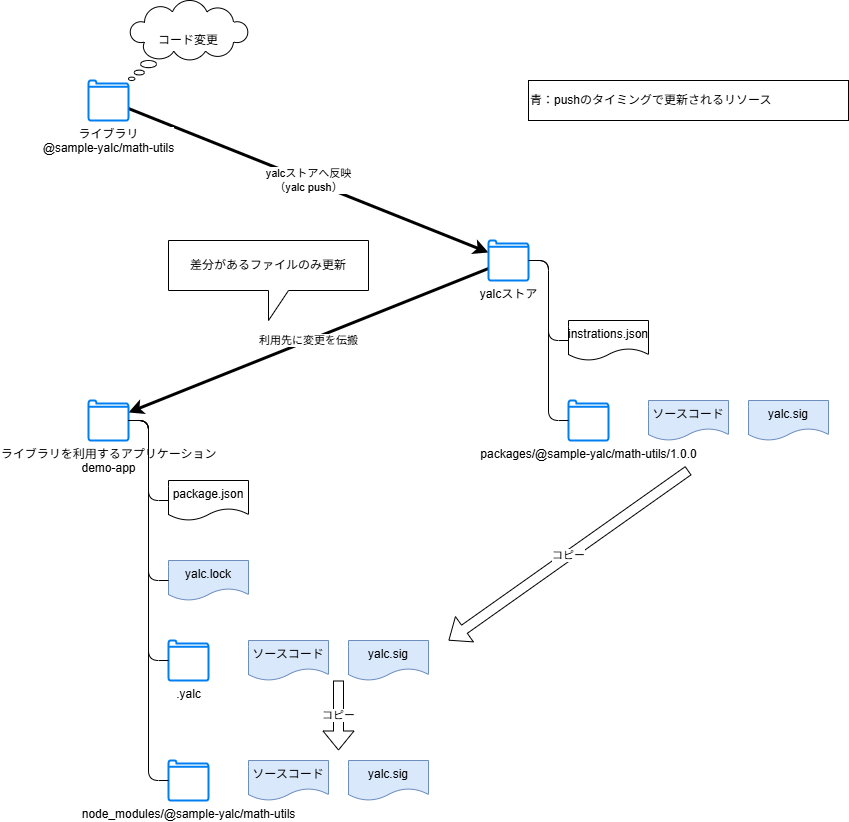

The diagram above was exported from draw.io. Its source (the exported page's mxGraphModel, read from the mxfile embedded in the PNG):
<mxGraphModel dx="1486" dy="1548" grid="1" gridSize="10" guides="1" tooltips="1" connect="1" arrows="1" fold="1" page="1" pageScale="1" pageWidth="850" pageHeight="1100" background="#ffffff" math="0" shadow="0">
  <root>
    <mxCell id="0" />
    <mxCell id="1" parent="0" />
    <mxCell id="24rC3kSL2bTuqVy9EpZE-3" value="&lt;div&gt;yalcストアへ反映&lt;/div&gt;（yalc push）" style="edgeStyle=none;html=1;strokeWidth=3;" parent="1" source="24rC3kSL2bTuqVy9EpZE-1" target="24rC3kSL2bTuqVy9EpZE-2" edge="1">
      <mxGeometry relative="1" as="geometry" />
    </mxCell>
    <mxCell id="24rC3kSL2bTuqVy9EpZE-1" value="ライブラリ&lt;div&gt;@sample-yalc/math-utils&lt;/div&gt;" style="html=1;verticalLabelPosition=bottom;align=center;labelBackgroundColor=#ffffff;verticalAlign=top;strokeWidth=2;strokeColor=#0080F0;shadow=0;dashed=0;shape=mxgraph.ios7.icons.folder;" parent="1" vertex="1">
      <mxGeometry width="40" height="40" as="geometry" />
    </mxCell>
    <mxCell id="24rC3kSL2bTuqVy9EpZE-9" value="&lt;div&gt;利用先に変更を伝搬&lt;/div&gt;" style="edgeStyle=none;html=1;strokeWidth=3;" parent="1" source="24rC3kSL2bTuqVy9EpZE-2" target="24rC3kSL2bTuqVy9EpZE-22" edge="1">
      <mxGeometry relative="1" as="geometry" />
    </mxCell>
    <mxCell id="24rC3kSL2bTuqVy9EpZE-17" style="edgeStyle=orthogonalEdgeStyle;html=1;endArrow=none;endFill=0;" parent="1" source="24rC3kSL2bTuqVy9EpZE-2" target="24rC3kSL2bTuqVy9EpZE-6" edge="1">
      <mxGeometry relative="1" as="geometry">
        <Array as="points">
          <mxPoint x="460" y="180" />
          <mxPoint x="460" y="260" />
        </Array>
      </mxGeometry>
    </mxCell>
    <mxCell id="24rC3kSL2bTuqVy9EpZE-2" value="&lt;div&gt;yalcストア&lt;/div&gt;" style="html=1;verticalLabelPosition=bottom;align=center;labelBackgroundColor=#ffffff;verticalAlign=top;strokeWidth=2;strokeColor=#0080F0;shadow=0;dashed=0;shape=mxgraph.ios7.icons.folder;" parent="1" vertex="1">
      <mxGeometry x="400" y="160" width="40" height="40" as="geometry" />
    </mxCell>
    <mxCell id="24rC3kSL2bTuqVy9EpZE-4" value=".yalc" style="html=1;verticalLabelPosition=bottom;align=center;labelBackgroundColor=#ffffff;verticalAlign=top;strokeWidth=2;shadow=0;dashed=0;shape=mxgraph.ios7.icons.folder;strokeColor=#0080F0;" parent="1" vertex="1">
      <mxGeometry x="80" y="560" width="40" height="40" as="geometry" />
    </mxCell>
    <mxCell id="24rC3kSL2bTuqVy9EpZE-6" value="instrations.json" style="shape=document;whiteSpace=wrap;html=1;boundedLbl=1;" parent="1" vertex="1">
      <mxGeometry x="480" y="240" width="80" height="40" as="geometry" />
    </mxCell>
    <mxCell id="24rC3kSL2bTuqVy9EpZE-7" value="yalc.sig" style="shape=document;whiteSpace=wrap;html=1;boundedLbl=1;fillColor=#dae8fc;strokeColor=#6c8ebf;" parent="1" vertex="1">
      <mxGeometry x="660" y="320" width="80" height="40" as="geometry" />
    </mxCell>
    <mxCell id="24rC3kSL2bTuqVy9EpZE-8" value="node_modules/@sample-yalc/math-utils" style="html=1;verticalLabelPosition=bottom;align=center;labelBackgroundColor=#ffffff;verticalAlign=top;strokeWidth=2;shadow=0;dashed=0;shape=mxgraph.ios7.icons.folder;strokeColor=#0080F0;" parent="1" vertex="1">
      <mxGeometry x="80" y="680" width="40" height="40" as="geometry" />
    </mxCell>
    <mxCell id="24rC3kSL2bTuqVy9EpZE-11" value="ソースコード" style="shape=document;whiteSpace=wrap;html=1;boundedLbl=1;fillColor=#dae8fc;strokeColor=#6c8ebf;" parent="1" vertex="1">
      <mxGeometry x="560" y="320" width="80" height="40" as="geometry" />
    </mxCell>
    <mxCell id="24rC3kSL2bTuqVy9EpZE-12" value="yalc.sig" style="shape=document;whiteSpace=wrap;html=1;boundedLbl=1;fillColor=#dae8fc;strokeColor=#6c8ebf;" parent="1" vertex="1">
      <mxGeometry x="260" y="560" width="80" height="40" as="geometry" />
    </mxCell>
    <mxCell id="24rC3kSL2bTuqVy9EpZE-13" value="ソースコード" style="shape=document;whiteSpace=wrap;html=1;boundedLbl=1;fillColor=#dae8fc;strokeColor=#6c8ebf;" parent="1" vertex="1">
      <mxGeometry x="160" y="560" width="80" height="40" as="geometry" />
    </mxCell>
    <mxCell id="24rC3kSL2bTuqVy9EpZE-14" value="yalc.sig" style="shape=document;whiteSpace=wrap;html=1;boundedLbl=1;fillColor=#dae8fc;strokeColor=#6c8ebf;" parent="1" vertex="1">
      <mxGeometry x="260" y="680" width="80" height="40" as="geometry" />
    </mxCell>
    <mxCell id="24rC3kSL2bTuqVy9EpZE-15" value="ソースコード" style="shape=document;whiteSpace=wrap;html=1;boundedLbl=1;fillColor=#dae8fc;strokeColor=#6c8ebf;" parent="1" vertex="1">
      <mxGeometry x="160" y="680" width="80" height="40" as="geometry" />
    </mxCell>
    <mxCell id="24rC3kSL2bTuqVy9EpZE-16" value="&lt;div&gt;packages/@sample-yalc/math-utils/1.0.0&lt;/div&gt;&lt;div&gt;&lt;br&gt;&lt;/div&gt;" style="html=1;verticalLabelPosition=bottom;align=center;labelBackgroundColor=#ffffff;verticalAlign=top;strokeWidth=2;shadow=0;dashed=0;shape=mxgraph.ios7.icons.folder;strokeColor=#0080F0;" parent="1" vertex="1">
      <mxGeometry x="480" y="320" width="40" height="40" as="geometry" />
    </mxCell>
    <mxCell id="24rC3kSL2bTuqVy9EpZE-18" style="edgeStyle=orthogonalEdgeStyle;html=1;endArrow=none;endFill=0;" parent="1" source="24rC3kSL2bTuqVy9EpZE-2" target="24rC3kSL2bTuqVy9EpZE-16" edge="1">
      <mxGeometry relative="1" as="geometry">
        <mxPoint x="430" y="210" as="sourcePoint" />
        <mxPoint x="450" y="270" as="targetPoint" />
        <Array as="points">
          <mxPoint x="460" y="180" />
          <mxPoint x="460" y="340" />
        </Array>
      </mxGeometry>
    </mxCell>
    <mxCell id="24rC3kSL2bTuqVy9EpZE-22" value="ライブラリを利用するアプリケーション&lt;div&gt;demo-app&lt;/div&gt;" style="html=1;verticalLabelPosition=bottom;align=center;labelBackgroundColor=#ffffff;verticalAlign=top;strokeWidth=2;strokeColor=#0080F0;shadow=0;dashed=0;shape=mxgraph.ios7.icons.folder;" parent="1" vertex="1">
      <mxGeometry y="320" width="40" height="40" as="geometry" />
    </mxCell>
    <mxCell id="24rC3kSL2bTuqVy9EpZE-23" style="edgeStyle=orthogonalEdgeStyle;html=1;endArrow=none;endFill=0;" parent="1" source="24rC3kSL2bTuqVy9EpZE-22" target="24rC3kSL2bTuqVy9EpZE-8" edge="1">
      <mxGeometry relative="1" as="geometry">
        <mxPoint x="450" y="190" as="sourcePoint" />
        <mxPoint x="490" y="350" as="targetPoint" />
        <Array as="points">
          <mxPoint x="60" y="340" />
          <mxPoint x="60" y="700" />
        </Array>
      </mxGeometry>
    </mxCell>
    <mxCell id="24rC3kSL2bTuqVy9EpZE-24" style="edgeStyle=orthogonalEdgeStyle;html=1;endArrow=none;endFill=0;" parent="1" source="24rC3kSL2bTuqVy9EpZE-22" target="24rC3kSL2bTuqVy9EpZE-4" edge="1">
      <mxGeometry relative="1" as="geometry">
        <mxPoint x="-50" y="290" as="sourcePoint" />
        <mxPoint x="30" y="450" as="targetPoint" />
        <Array as="points">
          <mxPoint x="60" y="340" />
          <mxPoint x="60" y="580" />
        </Array>
      </mxGeometry>
    </mxCell>
    <mxCell id="24rC3kSL2bTuqVy9EpZE-25" value="コピー" style="shape=flexArrow;endArrow=classic;html=1;" parent="1" edge="1">
      <mxGeometry width="50" height="50" relative="1" as="geometry">
        <mxPoint x="600" y="390" as="sourcePoint" />
        <mxPoint x="360" y="560" as="targetPoint" />
      </mxGeometry>
    </mxCell>
    <mxCell id="24rC3kSL2bTuqVy9EpZE-26" value="コピー" style="shape=flexArrow;endArrow=classic;html=1;" parent="1" edge="1">
      <mxGeometry width="50" height="50" relative="1" as="geometry">
        <mxPoint x="250" y="600" as="sourcePoint" />
        <mxPoint x="250" y="670" as="targetPoint" />
      </mxGeometry>
    </mxCell>
    <mxCell id="24rC3kSL2bTuqVy9EpZE-27" value="青：pushのタイミングで更新されるリソース" style="rounded=0;whiteSpace=wrap;html=1;align=left;" parent="1" vertex="1">
      <mxGeometry x="440" width="320" height="40" as="geometry" />
    </mxCell>
    <mxCell id="l-jsx5doL-TH0Bi709gP-1" value="yalc.lock" style="shape=document;whiteSpace=wrap;html=1;boundedLbl=1;fillColor=#dae8fc;strokeColor=#6c8ebf;" parent="1" vertex="1">
      <mxGeometry x="80" y="480" width="80" height="40" as="geometry" />
    </mxCell>
    <mxCell id="l-jsx5doL-TH0Bi709gP-2" value="package.json" style="shape=document;whiteSpace=wrap;html=1;boundedLbl=1;" parent="1" vertex="1">
      <mxGeometry x="80" y="400" width="80" height="40" as="geometry" />
    </mxCell>
    <mxCell id="l-jsx5doL-TH0Bi709gP-3" style="edgeStyle=orthogonalEdgeStyle;html=1;endArrow=none;endFill=0;" parent="1" source="24rC3kSL2bTuqVy9EpZE-22" target="l-jsx5doL-TH0Bi709gP-2" edge="1">
      <mxGeometry relative="1" as="geometry">
        <mxPoint x="50" y="350" as="sourcePoint" />
        <mxPoint x="90" y="710" as="targetPoint" />
        <Array as="points">
          <mxPoint x="60" y="340" />
          <mxPoint x="60" y="420" />
        </Array>
      </mxGeometry>
    </mxCell>
    <mxCell id="l-jsx5doL-TH0Bi709gP-4" style="edgeStyle=orthogonalEdgeStyle;html=1;endArrow=none;endFill=0;" parent="1" source="24rC3kSL2bTuqVy9EpZE-22" target="l-jsx5doL-TH0Bi709gP-1" edge="1">
      <mxGeometry relative="1" as="geometry">
        <mxPoint x="60" y="360" as="sourcePoint" />
        <mxPoint x="100" y="720" as="targetPoint" />
        <Array as="points">
          <mxPoint x="60" y="340" />
          <mxPoint x="60" y="500" />
        </Array>
      </mxGeometry>
    </mxCell>
    <mxCell id="2" value="コード変更" style="whiteSpace=wrap;html=1;shape=mxgraph.basic.cloud_callout" parent="1" vertex="1">
      <mxGeometry x="40" y="-80" width="120" height="80" as="geometry" />
    </mxCell>
    <mxCell id="3" value="差分があるファイルのみ更新" style="shape=callout;whiteSpace=wrap;html=1;perimeter=calloutPerimeter;" parent="1" vertex="1">
      <mxGeometry x="80" y="160" width="200" height="80" as="geometry" />
    </mxCell>
  </root>
</mxGraphModel>